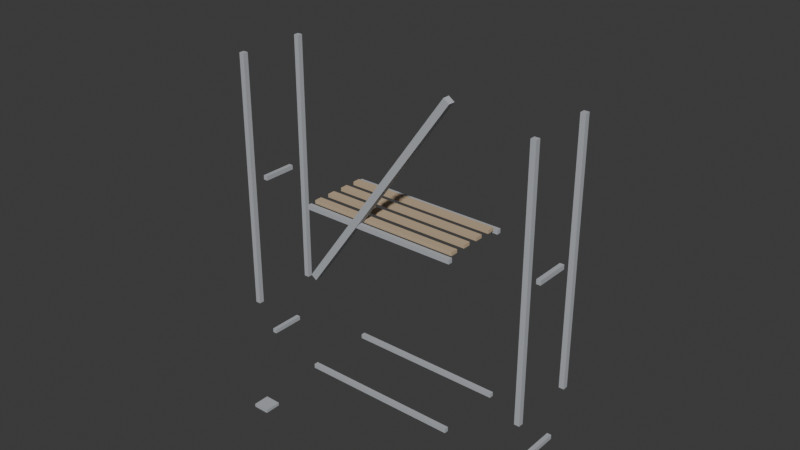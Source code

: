 # Source: construction_scaffold.blend  (saved by Blender 5.2.45; exported with 4.5.12 LTS)
import bpy
from mathutils import Matrix  # noqa: F401  (used for matrix-valued properties, if any)

bpy.ops.wm.read_factory_settings(use_empty=True)
scene = bpy.context.scene
scene.name = 'Scene'

# ---- collections
col_collection = bpy.data.collections.new('Collection'); scene.collection.children.link(col_collection)

# ---- materials (node trees are filled in below, after node groups)
mat_scaffold_steel = bpy.data.materials.new('scaffold_steel')
mat_scaffold_plank = bpy.data.materials.new('scaffold_plank')

# ---- material node trees
mat_scaffold_steel.use_nodes = True; mat_scaffold_steel.node_tree.nodes.clear()
_N = mat_scaffold_steel.node_tree.nodes; _L = mat_scaffold_steel.node_tree.links
n0 = _N.new('ShaderNodeBsdfPrincipled'); n0.name = 'Principled BSDF'; n0.location = (-200, 100)
n0.inputs[0].default_value = (0.45, 0.47, 0.5, 1.0)
n0.inputs[2].default_value = 0.7
n0.inputs[10].default_value = 0.005
n1 = _N.new('ShaderNodeOutputMaterial'); n1.name = 'Material Output'; n1.location = (200, 100)
_L.new(n0.outputs[0], n1.inputs[0])
n1.is_active_output = True
mat_scaffold_plank.use_nodes = True; mat_scaffold_plank.node_tree.nodes.clear()
_N = mat_scaffold_plank.node_tree.nodes; _L = mat_scaffold_plank.node_tree.links
n0 = _N.new('ShaderNodeBsdfPrincipled'); n0.name = 'Principled BSDF'; n0.location = (-200, 100)
n0.inputs[0].default_value = (0.55, 0.42, 0.28, 1.0)
n0.inputs[2].default_value = 0.7
n0.inputs[10].default_value = 0.005
n1 = _N.new('ShaderNodeOutputMaterial'); n1.name = 'Material Output'; n1.location = (200, 100)
_L.new(n0.outputs[0], n1.inputs[0])
n1.is_active_output = True

# ---- world
world_world = bpy.data.worlds.new('World'); scene.world = world_world
world_world.use_nodes = True; world_world.node_tree.nodes.clear()
_N = world_world.node_tree.nodes; _L = world_world.node_tree.links
n0 = _N.new('ShaderNodeOutputWorld'); n0.name = 'World Output'; n0.location = (200, 100)
n1 = _N.new('ShaderNodeBackground'); n1.name = 'Background'; n1.location = (-200, 100)
n1.inputs[0].default_value = (0.05088, 0.05088, 0.05088, 1.0)
_L.new(n1.outputs[0], n0.inputs[0])
n0.is_active_output = True
world_world.color = (0.05088, 0.05088, 0.05088)
world_world.sun_shadow_jitter_overblur = 0.0

# ---- meshes
me_cube_001 = bpy.data.meshes.new('Cube.001')
me_cube_001.from_pydata([(-0.915, -0.015, 0.75), (-0.915, -0.015, 2.25), (-0.915, 0.015, 0.75), (-0.915, 0.015, 2.25), (-0.885, -0.015, 0.75), (-0.885, -0.015, 2.25), (-0.885, 0.015, 0.75), (-0.885, 0.015, 2.25), (-0.95, -0.05, 0.01), (-0.95, -0.05, 0.03), (-0.95, 0.05, 0.01), (-0.95, 0.05, 0.03), (-0.85, -0.05, 0.01), (-0.85, -0.05, 0.03), (-0.85, 0.05, 0.01), (-0.85, 0.05, 0.03), (0.885, -0.015, 0.75), (0.885, -0.015, 2.25), (0.885, 0.015, 0.75), (0.885, 0.015, 2.25), (0.915, -0.015, 0.75), (0.915, -0.015, 2.25), (0.915, 0.015, 0.75), (0.915, 0.015, 2.25), (0.85, -0.05, 0.01), (0.85, -0.05, 0.03), (0.85, 0.05, 0.01), (0.85, 0.05, 0.03), (0.95, -0.05, 0.01), (0.95, -0.05, 0.03), (0.95, 0.05, 0.01), (0.95, 0.05, 0.03), (-0.465, -0.0125, 0.4875), (-0.465, -0.0125, 0.5125), (-0.465, 0.0125, 0.4875), (-0.465, 0.0125, 0.5125), (0.465, -0.0125, 0.4875), (0.465, -0.0125, 0.5125), (0.465, 0.0125, 0.4875), (0.465, 0.0125, 0.5125), (-0.465, 0.3875, 0.4875), (-0.465, 0.3875, 0.5125), (-0.465, 0.4125, 0.4875), (-0.465, 0.4125, 0.5125), (0.465, 0.3875, 0.4875), (0.465, 0.3875, 0.5125), (0.465, 0.4125, 0.4875), (0.465, 0.4125, 0.5125), (-0.465, -0.0125, 1.487), (-0.465, -0.0125, 1.513), (-0.465, 0.0125, 1.487), (-0.465, 0.0125, 1.513), (0.465, -0.0125, 1.487), (0.465, -0.0125, 1.513), (0.465, 0.0125, 1.487), (0.465, 0.0125, 1.513), (-0.465, 0.3875, 1.487), (-0.465, 0.3875, 1.513), (-0.465, 0.4125, 1.487), (-0.465, 0.4125, 1.513), (0.465, 0.3875, 1.487), (0.465, 0.3875, 1.513), (0.465, 0.4125, 1.487), (0.465, 0.4125, 1.513), (-0.465, -0.0125, 2.888), (-0.465, -0.0125, 2.913), (-0.465, 0.0125, 2.888), (-0.465, 0.0125, 2.913), (0.465, -0.0125, 2.888), (0.465, -0.0125, 2.913), (0.465, 0.0125, 2.888), (0.465, 0.0125, 2.913), (-0.465, 0.3875, 2.888), (-0.465, 0.3875, 2.913), (-0.465, 0.4125, 2.888), (-0.465, 0.4125, 2.913), (0.465, 0.3875, 2.888), (0.465, 0.3875, 2.913), (0.465, 0.4125, 2.888), (0.465, 0.4125, 2.913), (-0.915, 0.385, 0.75), (-0.915, 0.385, 2.25), (-0.915, 0.415, 0.75), (-0.915, 0.415, 2.25), (-0.885, 0.385, 0.75), (-0.885, 0.385, 2.25), (-0.885, 0.415, 0.75), (-0.885, 0.415, 2.25), (-0.9125, 0.1, 0.4875), (-0.9125, 0.1, 0.5125), (-0.9125, 0.3, 0.4875), (-0.9125, 0.3, 0.5125), (-0.8875, 0.1, 0.4875), (-0.8875, 0.1, 0.5125), (-0.8875, 0.3, 0.4875), (-0.8875, 0.3, 0.5125), (-0.9125, 0.1, 1.487), (-0.9125, 0.1, 1.513), (-0.9125, 0.3, 1.487), (-0.9125, 0.3, 1.513), (-0.8875, 0.1, 1.487), (-0.8875, 0.1, 1.513), (-0.8875, 0.3, 1.487), (-0.8875, 0.3, 1.513), (-0.9125, 0.1, 2.888), (-0.9125, 0.1, 2.913), (-0.9125, 0.3, 2.888), (-0.9125, 0.3, 2.913), (-0.8875, 0.1, 2.888), (-0.8875, 0.1, 2.913), (-0.8875, 0.3, 2.888), (-0.8875, 0.3, 2.913), (0.885, 0.385, 0.75), (0.885, 0.385, 2.25), (0.885, 0.415, 0.75), (0.885, 0.415, 2.25), (0.915, 0.385, 0.75), (0.915, 0.385, 2.25), (0.915, 0.415, 0.75), (0.915, 0.415, 2.25), (0.8875, 0.1, 0.4875), (0.8875, 0.1, 0.5125), (0.8875, 0.3, 0.4875), (0.8875, 0.3, 0.5125), (0.9125, 0.1, 0.4875), (0.9125, 0.1, 0.5125), (0.9125, 0.3, 0.4875), (0.9125, 0.3, 0.5125), (0.8875, 0.1, 1.487), (0.8875, 0.1, 1.513), (0.8875, 0.3, 1.487), (0.8875, 0.3, 1.513), (0.9125, 0.1, 1.487), (0.9125, 0.1, 1.513), (0.9125, 0.3, 1.487), (0.9125, 0.3, 1.513), (0.8875, 0.1, 2.888), (0.8875, 0.1, 2.913), (0.8875, 0.3, 2.888), (0.8875, 0.3, 2.913), (0.9125, 0.1, 2.888), (0.9125, 0.1, 2.913), (0.9125, 0.3, 2.888), (0.9125, 0.3, 2.913), (-0.4521, -0.02, 1.101), (0.4195, -0.02, 2.322), (-0.4521, 0.02, 1.101), (0.4195, 0.02, 2.322), (-0.4195, -0.02, 1.078), (0.4521, -0.02, 2.299), (-0.4195, 0.02, 1.078), (0.4521, 0.02, 2.299), (-0.45, 0.0275, 1.51), (-0.45, 0.0275, 1.53), (-0.45, 0.0725, 1.51), (-0.45, 0.0725, 1.53), (0.45, 0.0275, 1.51), (0.45, 0.0275, 1.53), (0.45, 0.0725, 1.51), (0.45, 0.0725, 1.53), (-0.45, 0.1275, 1.51), (-0.45, 0.1275, 1.53), (-0.45, 0.1725, 1.51), (-0.45, 0.1725, 1.53), (0.45, 0.1275, 1.51), (0.45, 0.1275, 1.53), (0.45, 0.1725, 1.51), (0.45, 0.1725, 1.53), (-0.45, 0.2275, 1.51), (-0.45, 0.2275, 1.53), (-0.45, 0.2725, 1.51), (-0.45, 0.2725, 1.53), (0.45, 0.2275, 1.51), (0.45, 0.2275, 1.53), (0.45, 0.2725, 1.51), (0.45, 0.2725, 1.53), (-0.45, 0.3275, 1.51), (-0.45, 0.3275, 1.53), (-0.45, 0.3725, 1.51), (-0.45, 0.3725, 1.53), (0.45, 0.3275, 1.51), (0.45, 0.3275, 1.53), (0.45, 0.3725, 1.51), (0.45, 0.3725, 1.53), (-0.45, 0.0275, 2.91), (-0.45, 0.0275, 2.93), (-0.45, 0.0725, 2.91), (-0.45, 0.0725, 2.93), (0.45, 0.0275, 2.91), (0.45, 0.0275, 2.93), (0.45, 0.0725, 2.91), (0.45, 0.0725, 2.93), (-0.45, 0.1275, 2.91), (-0.45, 0.1275, 2.93), (-0.45, 0.1725, 2.91), (-0.45, 0.1725, 2.93), (0.45, 0.1275, 2.91), (0.45, 0.1275, 2.93), (0.45, 0.1725, 2.91), (0.45, 0.1725, 2.93), (-0.45, 0.2275, 2.91), (-0.45, 0.2275, 2.93), (-0.45, 0.2725, 2.91), (-0.45, 0.2725, 2.93), (0.45, 0.2275, 2.91), (0.45, 0.2275, 2.93), (0.45, 0.2725, 2.91), (0.45, 0.2725, 2.93), (-0.45, 0.3275, 2.91), (-0.45, 0.3275, 2.93), (-0.45, 0.3725, 2.91), (-0.45, 0.3725, 2.93), (0.45, 0.3275, 2.91), (0.45, 0.3275, 2.93), (0.45, 0.3725, 2.91), (0.45, 0.3725, 2.93)], [], [(0, 1, 3, 2), (2, 3, 7, 6), (6, 7, 5, 4), (4, 5, 1, 0), (2, 6, 4, 0), (7, 3, 1, 5), (8, 9, 11, 10), (10, 11, 15, 14), (14, 15, 13, 12), (12, 13, 9, 8), (10, 14, 12, 8), (15, 11, 9, 13), (16, 17, 19, 18), (18, 19, 23, 22), (22, 23, 21, 20), (20, 21, 17, 16), (18, 22, 20, 16), (23, 19, 17, 21), (24, 25, 27, 26), (26, 27, 31, 30), (30, 31, 29, 28), (28, 29, 25, 24), (26, 30, 28, 24), (31, 27, 25, 29), (32, 33, 35, 34), (34, 35, 39, 38), (38, 39, 37, 36), (36, 37, 33, 32), (34, 38, 36, 32), (39, 35, 33, 37), (40, 41, 43, 42), (42, 43, 47, 46), (46, 47, 45, 44), (44, 45, 41, 40), (42, 46, 44, 40), (47, 43, 41, 45), (48, 49, 51, 50), (50, 51, 55, 54), (54, 55, 53, 52), (52, 53, 49, 48), (50, 54, 52, 48), (55, 51, 49, 53), (56, 57, 59, 58), (58, 59, 63, 62), (62, 63, 61, 60), (60, 61, 57, 56), (58, 62, 60, 56), (63, 59, 57, 61), (64, 65, 67, 66), (66, 67, 71, 70), (70, 71, 69, 68), (68, 69, 65, 64), (66, 70, 68, 64), (71, 67, 65, 69), (72, 73, 75, 74), (74, 75, 79, 78), (78, 79, 77, 76), (76, 77, 73, 72), (74, 78, 76, 72), (79, 75, 73, 77), (80, 81, 83, 82), (82, 83, 87, 86), (86, 87, 85, 84), (84, 85, 81, 80), (82, 86, 84, 80), (87, 83, 81, 85), (88, 89, 91, 90), (90, 91, 95, 94), (94, 95, 93, 92), (92, 93, 89, 88), (90, 94, 92, 88), (95, 91, 89, 93), (96, 97, 99, 98), (98, 99, 103, 102), (102, 103, 101, 100), (100, 101, 97, 96), (98, 102, 100, 96), (103, 99, 97, 101), (104, 105, 107, 106), (106, 107, 111, 110), (110, 111, 109, 108), (108, 109, 105, 104), (106, 110, 108, 104), (111, 107, 105, 109), (112, 113, 115, 114), (114, 115, 119, 118), (118, 119, 117, 116), (116, 117, 113, 112), (114, 118, 116, 112), (119, 115, 113, 117), (120, 121, 123, 122), (122, 123, 127, 126), (126, 127, 125, 124), (124, 125, 121, 120), (122, 126, 124, 120), (127, 123, 121, 125), (128, 129, 131, 130), (130, 131, 135, 134), (134, 135, 133, 132), (132, 133, 129, 128), (130, 134, 132, 128), (135, 131, 129, 133), (136, 137, 139, 138), (138, 139, 143, 142), (142, 143, 141, 140), (140, 141, 137, 136), (138, 142, 140, 136), (143, 139, 137, 141), (144, 145, 147, 146), (146, 147, 151, 150), (150, 151, 149, 148), (148, 149, 145, 144), (146, 150, 148, 144), (151, 147, 145, 149), (152, 153, 155, 154), (154, 155, 159, 158), (158, 159, 157, 156), (156, 157, 153, 152), (154, 158, 156, 152), (159, 155, 153, 157), (160, 161, 163, 162), (162, 163, 167, 166), (166, 167, 165, 164), (164, 165, 161, 160), (162, 166, 164, 160), (167, 163, 161, 165), (168, 169, 171, 170), (170, 171, 175, 174), (174, 175, 173, 172), (172, 173, 169, 168), (170, 174, 172, 168), (175, 171, 169, 173), (176, 177, 179, 178), (178, 179, 183, 182), (182, 183, 181, 180), (180, 181, 177, 176), (178, 182, 180, 176), (183, 179, 177, 181), (184, 185, 187, 186), (186, 187, 191, 190), (190, 191, 189, 188), (188, 189, 185, 184), (186, 190, 188, 184), (191, 187, 185, 189), (192, 193, 195, 194), (194, 195, 199, 198), (198, 199, 197, 196), (196, 197, 193, 192), (194, 198, 196, 192), (199, 195, 193, 197), (200, 201, 203, 202), (202, 203, 207, 206), (206, 207, 205, 204), (204, 205, 201, 200), (202, 206, 204, 200), (207, 203, 201, 205), (208, 209, 211, 210), (210, 211, 215, 214), (214, 215, 213, 212), (212, 213, 209, 208), (210, 214, 212, 208), (215, 211, 209, 213)])
me_cube_001.polygons.foreach_set('material_index', [0, 0, 0, 0, 0, 0, 0, 0, 0, 0, 0, 0, 0, 0, 0, 0, 0, 0, 0, 0, 0, 0, 0, 0, 0, 0, 0, 0, 0, 0, 0, 0, 0, 0, 0, 0, 0, 0, 0, 0, 0, 0, 0, 0, 0, 0, 0, 0, 0, 0, 0, 0, 0, 0, 0, 0, 0, 0, 0, 0, 0, 0, 0, 0, 0, 0, 0, 0, 0, 0, 0, 0, 0, 0, 0, 0, 0, 0, 0, 0, 0, 0, 0, 0, 0, 0, 0, 0, 0, 0, 0, 0, 0, 0, 0, 0, 0, 0, 0, 0, 0, 0, 0, 0, 0, 0, 0, 0, 0, 0, 0, 0, 0, 0, 1, 1, 1, 1, 1, 1, 1, 1, 1, 1, 1, 1, 1, 1, 1, 1, 1, 1, 1, 1, 1, 1, 1, 1, 1, 1, 1, 1, 1, 1, 1, 1, 1, 1, 1, 1, 1, 1, 1, 1, 1, 1, 1, 1, 1, 1, 1, 1])
_uv = me_cube_001.uv_layers.new(name='UVMap')
_uv.uv.foreach_set('vector', [0.375, 0.0, 0.625, 0.0, 0.625, 0.25, 0.375, 0.25, 0.375, 0.25, 0.625, 0.25, 0.625, 0.5, 0.375, 0.5, 0.375, 0.5, 0.625, 0.5, 0.625, 0.75, 0.375, 0.75, 0.375, 0.75, 0.625, 0.75, 0.625, 1.0, 0.375, 1.0, 0.125, 0.5, 0.375, 0.5, 0.375, 0.75, 0.125, 0.75, 0.625, 0.5, 0.875, 0.5, 0.875, 0.75, 0.625, 0.75, 0.375, 0.0, 0.625, 0.0, 0.625, 0.25, 0.375, 0.25, 0.375, 0.25, 0.625, 0.25, 0.625, 0.5, 0.375, 0.5, 0.375, 0.5, 0.625, 0.5, 0.625, 0.75, 0.375, 0.75, 0.375, 0.75, 0.625, 0.75, 0.625, 1.0, 0.375, 1.0, 0.125, 0.5, 0.375, 0.5, 0.375, 0.75, 0.125, 0.75, 0.625, 0.5, 0.875, 0.5, 0.875, 0.75, 0.625, 0.75, 0.375, 0.0, 0.625, 0.0, 0.625, 0.25, 0.375, 0.25, 0.375, 0.25, 0.625, 0.25, 0.625, 0.5, 0.375, 0.5, 0.375, 0.5, 0.625, 0.5, 0.625, 0.75, 0.375, 0.75, 0.375, 0.75, 0.625, 0.75, 0.625, 1.0, 0.375, 1.0, 0.125, 0.5, 0.375, 0.5, 0.375, 0.75, 0.125, 0.75, 0.625, 0.5, 0.875, 0.5, 0.875, 0.75, 0.625, 0.75, 0.375, 0.0, 0.625, 0.0, 0.625, 0.25, 0.375, 0.25, 0.375, 0.25, 0.625, 0.25, 0.625, 0.5, 0.375, 0.5, 0.375, 0.5, 0.625, 0.5, 0.625, 0.75, 0.375, 0.75, 0.375, 0.75, 0.625, 0.75, 0.625, 1.0, 0.375, 1.0, 0.125, 0.5, 0.375, 0.5, 0.375, 0.75, 0.125, 0.75, 0.625, 0.5, 0.875, 0.5, 0.875, 0.75, 0.625, 0.75, 0.375, 0.0, 0.625, 0.0, 0.625, 0.25, 0.375, 0.25, 0.375, 0.25, 0.625, 0.25, 0.625, 0.5, 0.375, 0.5, 0.375, 0.5, 0.625, 0.5, 0.625, 0.75, 0.375, 0.75, 0.375, 0.75, 0.625, 0.75, 0.625, 1.0, 0.375, 1.0, 0.125, 0.5, 0.375, 0.5, 0.375, 0.75, 0.125, 0.75, 0.625, 0.5, 0.875, 0.5, 0.875, 0.75, 0.625, 0.75, 0.375, 0.0, 0.625, 0.0, 0.625, 0.25, 0.375, 0.25, 0.375, 0.25, 0.625, 0.25, 0.625, 0.5, 0.375, 0.5, 0.375, 0.5, 0.625, 0.5, 0.625, 0.75, 0.375, 0.75, 0.375, 0.75, 0.625, 0.75, 0.625, 1.0, 0.375, 1.0, 0.125, 0.5, 0.375, 0.5, 0.375, 0.75, 0.125, 0.75, 0.625, 0.5, 0.875, 0.5, 0.875, 0.75, 0.625, 0.75, 0.375, 0.0, 0.625, 0.0, 0.625, 0.25, 0.375, 0.25, 0.375, 0.25, 0.625, 0.25, 0.625, 0.5, 0.375, 0.5, 0.375, 0.5, 0.625, 0.5, 0.625, 0.75, 0.375, 0.75, 0.375, 0.75, 0.625, 0.75, 0.625, 1.0, 0.375, 1.0, 0.125, 0.5, 0.375, 0.5, 0.375, 0.75, 0.125, 0.75, 0.625, 0.5, 0.875, 0.5, 0.875, 0.75, 0.625, 0.75, 0.375, 0.0, 0.625, 0.0, 0.625, 0.25, 0.375, 0.25, 0.375, 0.25, 0.625, 0.25, 0.625, 0.5, 0.375, 0.5, 0.375, 0.5, 0.625, 0.5, 0.625, 0.75, 0.375, 0.75, 0.375, 0.75, 0.625, 0.75, 0.625, 1.0, 0.375, 1.0, 0.125, 0.5, 0.375, 0.5, 0.375, 0.75, 0.125, 0.75, 0.625, 0.5, 0.875, 0.5, 0.875, 0.75, 0.625, 0.75, 0.375, 0.0, 0.625, 0.0, 0.625, 0.25, 0.375, 0.25, 0.375, 0.25, 0.625, 0.25, 0.625, 0.5, 0.375, 0.5, 0.375, 0.5, 0.625, 0.5, 0.625, 0.75, 0.375, 0.75, 0.375, 0.75, 0.625, 0.75, 0.625, 1.0, 0.375, 1.0, 0.125, 0.5, 0.375, 0.5, 0.375, 0.75, 0.125, 0.75, 0.625, 0.5, 0.875, 0.5, 0.875, 0.75, 0.625, 0.75, 0.375, 0.0, 0.625, 0.0, 0.625, 0.25, 0.375, 0.25, 0.375, 0.25, 0.625, 0.25, 0.625, 0.5, 0.375, 0.5, 0.375, 0.5, 0.625, 0.5, 0.625, 0.75, 0.375, 0.75, 0.375, 0.75, 0.625, 0.75, 0.625, 1.0, 0.375, 1.0, 0.125, 0.5, 0.375, 0.5, 0.375, 0.75, 0.125, 0.75, 0.625, 0.5, 0.875, 0.5, 0.875, 0.75, 0.625, 0.75, 0.375, 0.0, 0.625, 0.0, 0.625, 0.25, 0.375, 0.25, 0.375, 0.25, 0.625, 0.25, 0.625, 0.5, 0.375, 0.5, 0.375, 0.5, 0.625, 0.5, 0.625, 0.75, 0.375, 0.75, 0.375, 0.75, 0.625, 0.75, 0.625, 1.0, 0.375, 1.0, 0.125, 0.5, 0.375, 0.5, 0.375, 0.75, 0.125, 0.75, 0.625, 0.5, 0.875, 0.5, 0.875, 0.75, 0.625, 0.75, 0.375, 0.0, 0.625, 0.0, 0.625, 0.25, 0.375, 0.25, 0.375, 0.25, 0.625, 0.25, 0.625, 0.5, 0.375, 0.5, 0.375, 0.5, 0.625, 0.5, 0.625, 0.75, 0.375, 0.75, 0.375, 0.75, 0.625, 0.75, 0.625, 1.0, 0.375, 1.0, 0.125, 0.5, 0.375, 0.5, 0.375, 0.75, 0.125, 0.75, 0.625, 0.5, 0.875, 0.5, 0.875, 0.75, 0.625, 0.75, 0.375, 0.0, 0.625, 0.0, 0.625, 0.25, 0.375, 0.25, 0.375, 0.25, 0.625, 0.25, 0.625, 0.5, 0.375, 0.5, 0.375, 0.5, 0.625, 0.5, 0.625, 0.75, 0.375, 0.75, 0.375, 0.75, 0.625, 0.75, 0.625, 1.0, 0.375, 1.0, 0.125, 0.5, 0.375, 0.5, 0.375, 0.75, 0.125, 0.75, 0.625, 0.5, 0.875, 0.5, 0.875, 0.75, 0.625, 0.75, 0.375, 0.0, 0.625, 0.0, 0.625, 0.25, 0.375, 0.25, 0.375, 0.25, 0.625, 0.25, 0.625, 0.5, 0.375, 0.5, 0.375, 0.5, 0.625, 0.5, 0.625, 0.75, 0.375, 0.75, 0.375, 0.75, 0.625, 0.75, 0.625, 1.0, 0.375, 1.0, 0.125, 0.5, 0.375, 0.5, 0.375, 0.75, 0.125, 0.75, 0.625, 0.5, 0.875, 0.5, 0.875, 0.75, 0.625, 0.75, 0.375, 0.0, 0.625, 0.0, 0.625, 0.25, 0.375, 0.25, 0.375, 0.25, 0.625, 0.25, 0.625, 0.5, 0.375, 0.5, 0.375, 0.5, 0.625, 0.5, 0.625, 0.75, 0.375, 0.75, 0.375, 0.75, 0.625, 0.75, 0.625, 1.0, 0.375, 1.0, 0.125, 0.5, 0.375, 0.5, 0.375, 0.75, 0.125, 0.75, 0.625, 0.5, 0.875, 0.5, 0.875, 0.75, 0.625, 0.75, 0.375, 0.0, 0.625, 0.0, 0.625, 0.25, 0.375, 0.25, 0.375, 0.25, 0.625, 0.25, 0.625, 0.5, 0.375, 0.5, 0.375, 0.5, 0.625, 0.5, 0.625, 0.75, 0.375, 0.75, 0.375, 0.75, 0.625, 0.75, 0.625, 1.0, 0.375, 1.0, 0.125, 0.5, 0.375, 0.5, 0.375, 0.75, 0.125, 0.75, 0.625, 0.5, 0.875, 0.5, 0.875, 0.75, 0.625, 0.75, 0.375, 0.0, 0.625, 0.0, 0.625, 0.25, 0.375, 0.25, 0.375, 0.25, 0.625, 0.25, 0.625, 0.5, 0.375, 0.5, 0.375, 0.5, 0.625, 0.5, 0.625, 0.75, 0.375, 0.75, 0.375, 0.75, 0.625, 0.75, 0.625, 1.0, 0.375, 1.0, 0.125, 0.5, 0.375, 0.5, 0.375, 0.75, 0.125, 0.75, 0.625, 0.5, 0.875, 0.5, 0.875, 0.75, 0.625, 0.75, 0.375, 0.0, 0.625, 0.0, 0.625, 0.25, 0.375, 0.25, 0.375, 0.25, 0.625, 0.25, 0.625, 0.5, 0.375, 0.5, 0.375, 0.5, 0.625, 0.5, 0.625, 0.75, 0.375, 0.75, 0.375, 0.75, 0.625, 0.75, 0.625, 1.0, 0.375, 1.0, 0.125, 0.5, 0.375, 0.5, 0.375, 0.75, 0.125, 0.75, 0.625, 0.5, 0.875, 0.5, 0.875, 0.75, 0.625, 0.75, 0.375, 0.0, 0.625, 0.0, 0.625, 0.25, 0.375, 0.25, 0.375, 0.25, 0.625, 0.25, 0.625, 0.5, 0.375, 0.5, 0.375, 0.5, 0.625, 0.5, 0.625, 0.75, 0.375, 0.75, 0.375, 0.75, 0.625, 0.75, 0.625, 1.0, 0.375, 1.0, 0.125, 0.5, 0.375, 0.5, 0.375, 0.75, 0.125, 0.75, 0.625, 0.5, 0.875, 0.5, 0.875, 0.75, 0.625, 0.75, 0.375, 0.0, 0.625, 0.0, 0.625, 0.25, 0.375, 0.25, 0.375, 0.25, 0.625, 0.25, 0.625, 0.5, 0.375, 0.5, 0.375, 0.5, 0.625, 0.5, 0.625, 0.75, 0.375, 0.75, 0.375, 0.75, 0.625, 0.75, 0.625, 1.0, 0.375, 1.0, 0.125, 0.5, 0.375, 0.5, 0.375, 0.75, 0.125, 0.75, 0.625, 0.5, 0.875, 0.5, 0.875, 0.75, 0.625, 0.75, 0.375, 0.0, 0.625, 0.0, 0.625, 0.25, 0.375, 0.25, 0.375, 0.25, 0.625, 0.25, 0.625, 0.5, 0.375, 0.5, 0.375, 0.5, 0.625, 0.5, 0.625, 0.75, 0.375, 0.75, 0.375, 0.75, 0.625, 0.75, 0.625, 1.0, 0.375, 1.0, 0.125, 0.5, 0.375, 0.5, 0.375, 0.75, 0.125, 0.75, 0.625, 0.5, 0.875, 0.5, 0.875, 0.75, 0.625, 0.75, 0.375, 0.0, 0.625, 0.0, 0.625, 0.25, 0.375, 0.25, 0.375, 0.25, 0.625, 0.25, 0.625, 0.5, 0.375, 0.5, 0.375, 0.5, 0.625, 0.5, 0.625, 0.75, 0.375, 0.75, 0.375, 0.75, 0.625, 0.75, 0.625, 1.0, 0.375, 1.0, 0.125, 0.5, 0.375, 0.5, 0.375, 0.75, 0.125, 0.75, 0.625, 0.5, 0.875, 0.5, 0.875, 0.75, 0.625, 0.75, 0.375, 0.0, 0.625, 0.0, 0.625, 0.25, 0.375, 0.25, 0.375, 0.25, 0.625, 0.25, 0.625, 0.5, 0.375, 0.5, 0.375, 0.5, 0.625, 0.5, 0.625, 0.75, 0.375, 0.75, 0.375, 0.75, 0.625, 0.75, 0.625, 1.0, 0.375, 1.0, 0.125, 0.5, 0.375, 0.5, 0.375, 0.75, 0.125, 0.75, 0.625, 0.5, 0.875, 0.5, 0.875, 0.75, 0.625, 0.75, 0.375, 0.0, 0.625, 0.0, 0.625, 0.25, 0.375, 0.25, 0.375, 0.25, 0.625, 0.25, 0.625, 0.5, 0.375, 0.5, 0.375, 0.5, 0.625, 0.5, 0.625, 0.75, 0.375, 0.75, 0.375, 0.75, 0.625, 0.75, 0.625, 1.0, 0.375, 1.0, 0.125, 0.5, 0.375, 0.5, 0.375, 0.75, 0.125, 0.75, 0.625, 0.5, 0.875, 0.5, 0.875, 0.75, 0.625, 0.75, 0.375, 0.0, 0.625, 0.0, 0.625, 0.25, 0.375, 0.25, 0.375, 0.25, 0.625, 0.25, 0.625, 0.5, 0.375, 0.5, 0.375, 0.5, 0.625, 0.5, 0.625, 0.75, 0.375, 0.75, 0.375, 0.75, 0.625, 0.75, 0.625, 1.0, 0.375, 1.0, 0.125, 0.5, 0.375, 0.5, 0.375, 0.75, 0.125, 0.75, 0.625, 0.5, 0.875, 0.5, 0.875, 0.75, 0.625, 0.75, 0.375, 0.0, 0.625, 0.0, 0.625, 0.25, 0.375, 0.25, 0.375, 0.25, 0.625, 0.25, 0.625, 0.5, 0.375, 0.5, 0.375, 0.5, 0.625, 0.5, 0.625, 0.75, 0.375, 0.75, 0.375, 0.75, 0.625, 0.75, 0.625, 1.0, 0.375, 1.0, 0.125, 0.5, 0.375, 0.5, 0.375, 0.75, 0.125, 0.75, 0.625, 0.5, 0.875, 0.5, 0.875, 0.75, 0.625, 0.75, 0.375, 0.0, 0.625, 0.0, 0.625, 0.25, 0.375, 0.25, 0.375, 0.25, 0.625, 0.25, 0.625, 0.5, 0.375, 0.5, 0.375, 0.5, 0.625, 0.5, 0.625, 0.75, 0.375, 0.75, 0.375, 0.75, 0.625, 0.75, 0.625, 1.0, 0.375, 1.0, 0.125, 0.5, 0.375, 0.5, 0.375, 0.75, 0.125, 0.75, 0.625, 0.5, 0.875, 0.5, 0.875, 0.75, 0.625, 0.75])
me_cube_001.materials.append(mat_scaffold_steel)
me_cube_001.materials.append(mat_scaffold_plank)
me_cube_001.update()

# ---- objects
ob_constructionscaffold = bpy.data.objects.new('ConstructionScaffold', me_cube_001)

# ---- transforms, parenting, visibility, modifiers, constraints
ob_constructionscaffold.location = (0.0, 0.0, 0.0)

# ---- collection membership
col_collection.objects.link(ob_constructionscaffold)

# ---- scene / render settings (as saved in the file)
scene.frame_start = 1; scene.frame_end = 250; scene.frame_set(1)
scene.render.engine = 'BLENDER_EEVEE_NEXT'
scene.render.bake_bias = 0.0
scene.render.bake_samples = 0
scene.render.compositor_device = 'GPU'
scene.eevee.use_volume_custom_range = False
scene.eevee.fast_gi_thickness_near = 0.1
scene.eevee.fast_gi_thickness_far = 0.0
scene.eevee.ray_tracing_options.screen_trace_thickness = 0.1
bpy.context.view_layer.update()

# ---- added for rendering (the .blend has no active camera and no usable light): camera, sun
cam_auto = bpy.data.cameras.new('AutoCamera')
cam_auto.lens = 50.0
cam_auto.sensor_width = 36.0
cam_auto.clip_end = 1000.0
ob_auto_camera = bpy.data.objects.new('AutoCamera', cam_auto)
scene.collection.objects.link(ob_auto_camera)
ob_auto_camera.location = (3.25182, -3.71969, 4.07146)
ob_auto_camera.rotation_euler = (1.09748, -7.21219e-08, 0.694738)
scene.camera = ob_auto_camera
light_auto_sun = bpy.data.lights.new('AutoSun', 'SUN')
light_auto_sun.energy = 3.0
light_auto_sun.angle = 0.0523599
ob_auto_sun = bpy.data.objects.new('AutoSun', light_auto_sun)
scene.collection.objects.link(ob_auto_sun)
ob_auto_sun.rotation_euler = (0.872665, 0.174533, 0.523599)
bpy.context.view_layer.update()
